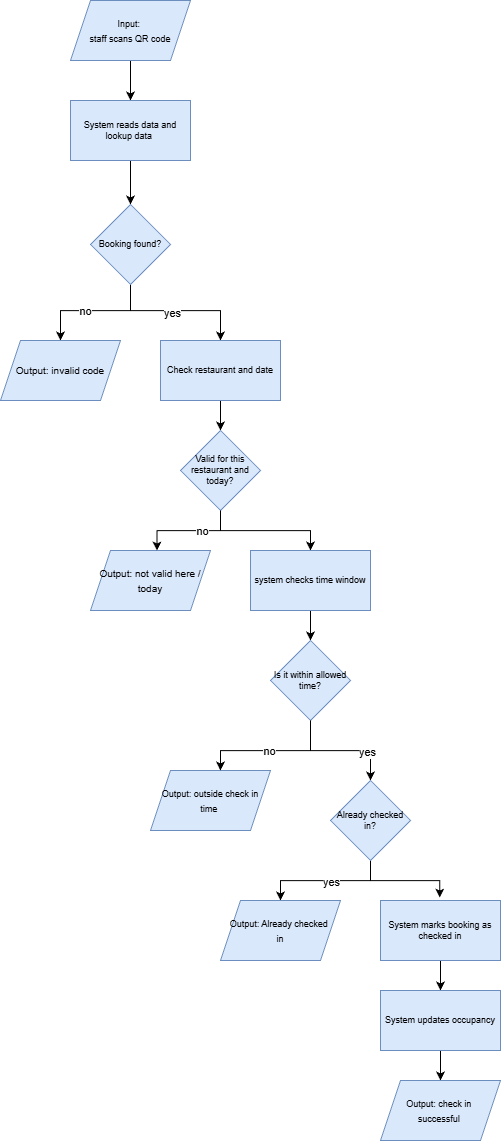

The diagram above was exported from draw.io. Its source (the exported page's mxGraphModel, read from the mxfile embedded in the PNG):
<mxGraphModel dx="1812" dy="1163" grid="1" gridSize="10" guides="1" tooltips="1" connect="1" arrows="1" fold="1" page="1" pageScale="1" pageWidth="583" pageHeight="827" math="0" shadow="0">
  <root>
    <mxCell id="0" />
    <mxCell id="1" parent="0" />
    <mxCell id="bFGC-zkQNjiDo0YVd0HK-3" edge="1" parent="1" source="bFGC-zkQNjiDo0YVd0HK-1" style="edgeStyle=orthogonalEdgeStyle;rounded=0;orthogonalLoop=1;jettySize=auto;html=1;" target="bFGC-zkQNjiDo0YVd0HK-2" value="">
      <mxGeometry relative="1" as="geometry" />
    </mxCell>
    <mxCell id="bFGC-zkQNjiDo0YVd0HK-1" parent="1" style="shape=parallelogram;perimeter=parallelogramPerimeter;whiteSpace=wrap;html=1;fixedSize=1;fillColor=#dae8fc;strokeColor=#6c8ebf;" value="&lt;font style=&quot;font-size: 9px;&quot;&gt;Input:&amp;nbsp;&lt;/font&gt;&lt;div&gt;&lt;font style=&quot;font-size: 9px;&quot;&gt;staff scans QR code&lt;/font&gt;&lt;/div&gt;" vertex="1">
      <mxGeometry height="60" width="120" x="180" y="170" as="geometry" />
    </mxCell>
    <mxCell id="bFGC-zkQNjiDo0YVd0HK-5" edge="1" parent="1" source="bFGC-zkQNjiDo0YVd0HK-2" style="edgeStyle=orthogonalEdgeStyle;rounded=0;orthogonalLoop=1;jettySize=auto;html=1;" target="bFGC-zkQNjiDo0YVd0HK-4" value="">
      <mxGeometry relative="1" as="geometry" />
    </mxCell>
    <mxCell id="bFGC-zkQNjiDo0YVd0HK-2" parent="1" style="rounded=0;whiteSpace=wrap;html=1;fontSize=9;fillColor=#dae8fc;strokeColor=#6c8ebf;" value="System reads data and lookup data&amp;nbsp;" vertex="1">
      <mxGeometry height="60" width="120" x="180" y="270" as="geometry" />
    </mxCell>
    <mxCell id="bFGC-zkQNjiDo0YVd0HK-7" edge="1" parent="1" source="bFGC-zkQNjiDo0YVd0HK-4" style="edgeStyle=orthogonalEdgeStyle;rounded=0;orthogonalLoop=1;jettySize=auto;html=1;" target="bFGC-zkQNjiDo0YVd0HK-6" value="">
      <mxGeometry relative="1" as="geometry">
        <Array as="points">
          <mxPoint x="240" y="480" />
          <mxPoint x="170" y="480" />
        </Array>
      </mxGeometry>
    </mxCell>
    <mxCell id="bFGC-zkQNjiDo0YVd0HK-8" connectable="0" parent="bFGC-zkQNjiDo0YVd0HK-7" style="edgeLabel;html=1;align=center;verticalAlign=middle;resizable=0;points=[];" value="no" vertex="1">
      <mxGeometry relative="1" x="0.1412" as="geometry">
        <mxPoint as="offset" />
      </mxGeometry>
    </mxCell>
    <mxCell id="bFGC-zkQNjiDo0YVd0HK-10" edge="1" parent="1" source="bFGC-zkQNjiDo0YVd0HK-4" style="edgeStyle=orthogonalEdgeStyle;rounded=0;orthogonalLoop=1;jettySize=auto;html=1;entryX=0.5;entryY=0;entryDx=0;entryDy=0;" target="bFGC-zkQNjiDo0YVd0HK-9">
      <mxGeometry relative="1" as="geometry">
        <Array as="points">
          <mxPoint x="240" y="480" />
          <mxPoint x="330" y="480" />
        </Array>
      </mxGeometry>
    </mxCell>
    <mxCell id="bFGC-zkQNjiDo0YVd0HK-16" connectable="0" parent="bFGC-zkQNjiDo0YVd0HK-10" style="edgeLabel;html=1;align=center;verticalAlign=middle;resizable=0;points=[];" value="yes" vertex="1">
      <mxGeometry relative="1" x="-0.0685" y="-1" as="geometry">
        <mxPoint y="1" as="offset" />
      </mxGeometry>
    </mxCell>
    <mxCell id="bFGC-zkQNjiDo0YVd0HK-4" parent="1" style="rhombus;whiteSpace=wrap;html=1;fontSize=9;fillColor=#dae8fc;strokeColor=#6c8ebf;" value="Booking found?" vertex="1">
      <mxGeometry height="80" width="80" x="200" y="374" as="geometry" />
    </mxCell>
    <mxCell id="bFGC-zkQNjiDo0YVd0HK-6" parent="1" style="shape=parallelogram;perimeter=parallelogramPerimeter;whiteSpace=wrap;html=1;fixedSize=1;fillColor=#dae8fc;strokeColor=#6c8ebf;" value="&lt;font size=&quot;1&quot;&gt;Output: invalid code&lt;/font&gt;" vertex="1">
      <mxGeometry height="60" width="120" x="110" y="510" as="geometry" />
    </mxCell>
    <mxCell id="bFGC-zkQNjiDo0YVd0HK-12" edge="1" parent="1" source="bFGC-zkQNjiDo0YVd0HK-9" style="edgeStyle=orthogonalEdgeStyle;rounded=0;orthogonalLoop=1;jettySize=auto;html=1;entryX=0.5;entryY=0;entryDx=0;entryDy=0;" target="bFGC-zkQNjiDo0YVd0HK-11">
      <mxGeometry relative="1" as="geometry" />
    </mxCell>
    <mxCell id="bFGC-zkQNjiDo0YVd0HK-9" parent="1" style="rounded=0;whiteSpace=wrap;html=1;fontSize=9;fillColor=#dae8fc;strokeColor=#6c8ebf;" value="Check restaurant and date" vertex="1">
      <mxGeometry height="60" width="120" x="270" y="510" as="geometry" />
    </mxCell>
    <mxCell id="bFGC-zkQNjiDo0YVd0HK-18" edge="1" parent="1" source="bFGC-zkQNjiDo0YVd0HK-11" style="edgeStyle=orthogonalEdgeStyle;rounded=0;orthogonalLoop=1;jettySize=auto;html=1;entryX=0.5;entryY=0;entryDx=0;entryDy=0;" target="bFGC-zkQNjiDo0YVd0HK-17">
      <mxGeometry relative="1" as="geometry" />
    </mxCell>
    <mxCell id="bFGC-zkQNjiDo0YVd0HK-11" parent="1" style="rhombus;whiteSpace=wrap;html=1;fontSize=9;fillColor=#dae8fc;strokeColor=#6c8ebf;" value="Valid for this restaurant and today?" vertex="1">
      <mxGeometry height="80" width="80" x="290" y="600" as="geometry" />
    </mxCell>
    <mxCell id="bFGC-zkQNjiDo0YVd0HK-13" parent="1" style="shape=parallelogram;perimeter=parallelogramPerimeter;whiteSpace=wrap;html=1;fixedSize=1;fillColor=#dae8fc;strokeColor=#6c8ebf;" value="&lt;font size=&quot;1&quot;&gt;Output: not valid here / today&lt;/font&gt;" vertex="1">
      <mxGeometry height="60" width="120" x="200" y="720" as="geometry" />
    </mxCell>
    <mxCell id="bFGC-zkQNjiDo0YVd0HK-14" edge="1" parent="1" source="bFGC-zkQNjiDo0YVd0HK-11" style="edgeStyle=orthogonalEdgeStyle;rounded=0;orthogonalLoop=1;jettySize=auto;html=1;entryX=0.554;entryY=0;entryDx=0;entryDy=0;entryPerimeter=0;" target="bFGC-zkQNjiDo0YVd0HK-13">
      <mxGeometry relative="1" as="geometry" />
    </mxCell>
    <mxCell id="bFGC-zkQNjiDo0YVd0HK-15" connectable="0" parent="bFGC-zkQNjiDo0YVd0HK-14" style="edgeLabel;html=1;align=center;verticalAlign=middle;resizable=0;points=[];" value="no" vertex="1">
      <mxGeometry relative="1" x="-0.256" as="geometry">
        <mxPoint as="offset" />
      </mxGeometry>
    </mxCell>
    <mxCell id="bFGC-zkQNjiDo0YVd0HK-20" edge="1" parent="1" source="bFGC-zkQNjiDo0YVd0HK-17" style="edgeStyle=orthogonalEdgeStyle;rounded=0;orthogonalLoop=1;jettySize=auto;html=1;entryX=0.5;entryY=0;entryDx=0;entryDy=0;" target="bFGC-zkQNjiDo0YVd0HK-19">
      <mxGeometry relative="1" as="geometry" />
    </mxCell>
    <mxCell id="bFGC-zkQNjiDo0YVd0HK-17" parent="1" style="rounded=0;whiteSpace=wrap;html=1;fontSize=9;fillColor=#dae8fc;strokeColor=#6c8ebf;" value="system checks time window" vertex="1">
      <mxGeometry height="60" width="120" x="360" y="720" as="geometry" />
    </mxCell>
    <mxCell id="bFGC-zkQNjiDo0YVd0HK-25" edge="1" parent="1" source="bFGC-zkQNjiDo0YVd0HK-19" style="edgeStyle=orthogonalEdgeStyle;rounded=0;orthogonalLoop=1;jettySize=auto;html=1;entryX=0.5;entryY=0;entryDx=0;entryDy=0;" target="bFGC-zkQNjiDo0YVd0HK-24">
      <mxGeometry relative="1" as="geometry" />
    </mxCell>
    <mxCell id="bFGC-zkQNjiDo0YVd0HK-26" connectable="0" parent="bFGC-zkQNjiDo0YVd0HK-25" style="edgeLabel;html=1;align=center;verticalAlign=middle;resizable=0;points=[];" value="yes" vertex="1">
      <mxGeometry relative="1" x="0.4417" as="geometry">
        <mxPoint y="1" as="offset" />
      </mxGeometry>
    </mxCell>
    <mxCell id="bFGC-zkQNjiDo0YVd0HK-19" parent="1" style="rhombus;whiteSpace=wrap;html=1;fontSize=9;fillColor=#dae8fc;strokeColor=#6c8ebf;" value="Is it within allowed time?" vertex="1">
      <mxGeometry height="80" width="80" x="380" y="810" as="geometry" />
    </mxCell>
    <mxCell id="bFGC-zkQNjiDo0YVd0HK-21" parent="1" style="shape=parallelogram;perimeter=parallelogramPerimeter;whiteSpace=wrap;html=1;fixedSize=1;fillColor=#dae8fc;strokeColor=#6c8ebf;" value="&lt;font style=&quot;font-size: 9px;&quot;&gt;Output: outside check in time&amp;nbsp;&lt;/font&gt;" vertex="1">
      <mxGeometry height="60" width="120" x="260" y="940" as="geometry" />
    </mxCell>
    <mxCell id="bFGC-zkQNjiDo0YVd0HK-22" edge="1" parent="1" source="bFGC-zkQNjiDo0YVd0HK-19" style="edgeStyle=orthogonalEdgeStyle;rounded=0;orthogonalLoop=1;jettySize=auto;html=1;entryX=0.583;entryY=0;entryDx=0;entryDy=0;entryPerimeter=0;" target="bFGC-zkQNjiDo0YVd0HK-21">
      <mxGeometry relative="1" as="geometry">
        <Array as="points">
          <mxPoint x="420" y="920" />
          <mxPoint x="330" y="920" />
        </Array>
      </mxGeometry>
    </mxCell>
    <mxCell id="bFGC-zkQNjiDo0YVd0HK-23" connectable="0" parent="bFGC-zkQNjiDo0YVd0HK-22" style="edgeLabel;html=1;align=center;verticalAlign=middle;resizable=0;points=[];" value="no" vertex="1">
      <mxGeometry relative="1" x="0.0286" as="geometry">
        <mxPoint as="offset" />
      </mxGeometry>
    </mxCell>
    <mxCell id="bFGC-zkQNjiDo0YVd0HK-28" edge="1" parent="1" source="bFGC-zkQNjiDo0YVd0HK-24" style="edgeStyle=orthogonalEdgeStyle;rounded=0;orthogonalLoop=1;jettySize=auto;html=1;entryX=0.5;entryY=0;entryDx=0;entryDy=0;" target="bFGC-zkQNjiDo0YVd0HK-27">
      <mxGeometry relative="1" as="geometry" />
    </mxCell>
    <mxCell id="bFGC-zkQNjiDo0YVd0HK-29" connectable="0" parent="bFGC-zkQNjiDo0YVd0HK-28" style="edgeLabel;html=1;align=center;verticalAlign=middle;resizable=0;points=[];" value="yes" vertex="1">
      <mxGeometry relative="1" x="-0.4" y="1" as="geometry">
        <mxPoint x="-21" as="offset" />
      </mxGeometry>
    </mxCell>
    <mxCell id="bFGC-zkQNjiDo0YVd0HK-31" edge="1" parent="1" source="bFGC-zkQNjiDo0YVd0HK-24" style="edgeStyle=orthogonalEdgeStyle;rounded=0;orthogonalLoop=1;jettySize=auto;html=1;entryX=0.494;entryY=-0.049;entryDx=0;entryDy=0;entryPerimeter=0;" target="bFGC-zkQNjiDo0YVd0HK-30">
      <mxGeometry relative="1" as="geometry">
        <mxPoint x="510" y="1060" as="targetPoint" />
      </mxGeometry>
    </mxCell>
    <mxCell id="bFGC-zkQNjiDo0YVd0HK-24" parent="1" style="rhombus;whiteSpace=wrap;html=1;fontSize=9;fillColor=#dae8fc;strokeColor=#6c8ebf;" value="Already checked in?" vertex="1">
      <mxGeometry height="80" width="80" x="440" y="950" as="geometry" />
    </mxCell>
    <mxCell id="bFGC-zkQNjiDo0YVd0HK-27" parent="1" style="shape=parallelogram;perimeter=parallelogramPerimeter;whiteSpace=wrap;html=1;fixedSize=1;fillColor=#dae8fc;strokeColor=#6c8ebf;" value="&lt;font style=&quot;font-size: 9px;&quot;&gt;Output: Already checked&amp;nbsp;&lt;/font&gt;&lt;div&gt;&lt;font style=&quot;font-size: 9px;&quot;&gt;in&lt;/font&gt;&lt;/div&gt;" vertex="1">
      <mxGeometry height="60" width="120" x="330" y="1070" as="geometry" />
    </mxCell>
    <mxCell id="bFGC-zkQNjiDo0YVd0HK-33" edge="1" parent="1" source="bFGC-zkQNjiDo0YVd0HK-30" style="edgeStyle=orthogonalEdgeStyle;rounded=0;orthogonalLoop=1;jettySize=auto;html=1;" target="bFGC-zkQNjiDo0YVd0HK-32" value="">
      <mxGeometry relative="1" as="geometry" />
    </mxCell>
    <mxCell id="bFGC-zkQNjiDo0YVd0HK-30" parent="1" style="rounded=0;whiteSpace=wrap;html=1;fontSize=9;fillColor=#dae8fc;strokeColor=#6c8ebf;" value="System marks booking as checked in" vertex="1">
      <mxGeometry height="60" width="120" x="490" y="1070" as="geometry" />
    </mxCell>
    <mxCell id="bFGC-zkQNjiDo0YVd0HK-35" edge="1" parent="1" source="bFGC-zkQNjiDo0YVd0HK-32" style="edgeStyle=orthogonalEdgeStyle;rounded=0;orthogonalLoop=1;jettySize=auto;html=1;" target="bFGC-zkQNjiDo0YVd0HK-34" value="">
      <mxGeometry relative="1" as="geometry" />
    </mxCell>
    <mxCell id="bFGC-zkQNjiDo0YVd0HK-32" parent="1" style="rounded=0;whiteSpace=wrap;html=1;fontSize=9;fillColor=#dae8fc;strokeColor=#6c8ebf;" value="System updates occupancy" vertex="1">
      <mxGeometry height="60" width="120" x="490" y="1160" as="geometry" />
    </mxCell>
    <mxCell id="bFGC-zkQNjiDo0YVd0HK-34" parent="1" style="shape=parallelogram;perimeter=parallelogramPerimeter;whiteSpace=wrap;html=1;fixedSize=1;fillColor=#dae8fc;strokeColor=#6c8ebf;" value="&lt;font style=&quot;font-size: 9px;&quot;&gt;Output: check in&amp;nbsp;&lt;/font&gt;&lt;div&gt;&lt;font style=&quot;font-size: 9px;&quot;&gt;successful&amp;nbsp;&lt;/font&gt;&lt;/div&gt;" vertex="1">
      <mxGeometry height="60" width="120" x="490" y="1250" as="geometry" />
    </mxCell>
  </root>
</mxGraphModel>